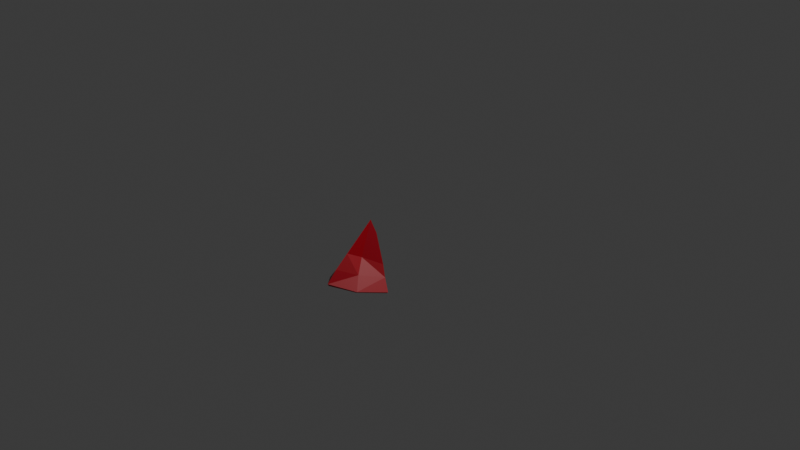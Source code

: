 # Source: ex_arm1.blend  (saved by Blender 4.5.90; exported with 4.5.12 LTS)
import bpy
from mathutils import Matrix  # noqa: F401  (used for matrix-valued properties, if any)

bpy.ops.wm.read_factory_settings(use_empty=True)
scene = bpy.context.scene
scene.name = 'Scene'

# ---- collections
col_collection = bpy.data.collections.new('Collection'); scene.collection.children.link(col_collection)

# ---- materials (node trees are filled in below, after node groups)
mat_material_004 = bpy.data.materials.new('Material.004')

# ---- material node trees
mat_material_004.use_nodes = True; mat_material_004.node_tree.nodes.clear()
_N = mat_material_004.node_tree.nodes; _L = mat_material_004.node_tree.links
n0 = _N.new('ShaderNodeBsdfPrincipled'); n0.name = 'Principled BSDF'; n0.location = (10, 300)
n0.inputs[0].default_value = (0.4749, 0.0, 0.01325, 1.0)
n1 = _N.new('ShaderNodeOutputMaterial'); n1.name = 'Material Output'; n1.location = (300, 300)
_L.new(n0.outputs[0], n1.inputs[0])
n1.is_active_output = True

# ---- world
world_world = bpy.data.worlds.new('World'); scene.world = world_world
world_world.use_nodes = True; world_world.node_tree.nodes.clear()
_N = world_world.node_tree.nodes; _L = world_world.node_tree.links
n0 = _N.new('ShaderNodeOutputWorld'); n0.name = 'World Output'; n0.location = (300, 300)
n1 = _N.new('ShaderNodeBackground'); n1.name = 'Background'; n1.location = (10, 300)
n1.inputs[0].default_value = (0.05088, 0.05088, 0.05088, 1.0)
_L.new(n1.outputs[0], n0.inputs[0])
n0.is_active_output = True
world_world.color = (0.05088, 0.05088, 0.05088)
world_world.sun_shadow_jitter_overblur = 0.0

# ---- cameras
cam_camera = bpy.data.cameras.new('Camera')
cam_camera.clip_end = 100.0
cam_camera.ortho_scale = 7.314

# ---- lights
light_light = bpy.data.lights.new('Light', 'POINT')
light_light.energy = 1000.0
light_light.shadow_soft_size = 0.1

# ---- meshes
me_plane = bpy.data.meshes.new('Plane')
me_plane.from_pydata([], [], [])
_uv = me_plane.uv_layers.new(name='UVMap')
_uv.uv.foreach_set('vector', [])
me_plane.update()
me_cone_001 = bpy.data.meshes.new('Cone.001')
me_cone_001.from_pydata([(1.615e-08, 0.256, -0.2492), (1.475e-15, 0.02802, 0.3103), (0.2505, -0.1823, -0.1848), (0.07081, -0.04088, 0.2044), (-0.2505, -0.1823, -0.1848), (-0.07081, -0.04088, 0.2044), (4.608e-09, 0.1844, -0.07098), (0.1954, -0.154, -0.07098), (-0.1954, -0.154, -0.07098), (0.1253, 0.06155, -0.2378), (0.0354, -0.006432, 0.2573), (0.04561, 0.01517, -0.07098), (-0.3328, -0.2071, -0.3107), (-0.1253, 0.06155, -0.2378), (-0.0354, -0.006432, 0.2573), (-0.04561, 0.01517, -0.07098), (0.3328, -0.2071, -0.3107), (6.904e-09, 0.2996, -0.4069), (0.2049, 0.08657, -0.388), (-0.2049, 0.08657, -0.388), (1.615e-08, 0.2301, -0.2671), (-3.844e-09, 0.03037, 0.2789), (0.2257, -0.197, -0.1974), (0.04498, -0.05225, 0.1905), (-0.2257, -0.197, -0.1974), (-0.04498, -0.05225, 0.1905), (4.608e-09, 0.1578, -0.08476), (0.1721, -0.1716, -0.07783), (-0.1721, -0.1716, -0.07783), (0.1006, 0.04582, -0.2493), (0.01272, 0.004615, 0.2386), (0.0201, 0.0008473, -0.07723), (-0.308, -0.2195, -0.3273), (-0.1006, 0.04582, -0.2493), (-0.01272, 0.004615, 0.2386), (-0.0201, 0.0008473, -0.07723), (0.308, -0.2195, -0.3273), (6.904e-09, 0.2794, -0.4226), (0.1862, 0.07448, -0.4006), (-0.1862, 0.07448, -0.4006)], [], [(0, 9, 18, 17), (11, 10, 3, 7), (15, 14, 1, 6), (13, 15, 6, 0), (3, 10, 1, 14, 5), (0, 6, 11, 9), (6, 1, 10, 11), (13, 0, 17, 19), (4, 8, 15, 13), (8, 5, 14, 15), (4, 13, 19, 12), (9, 2, 16, 18), (9, 11, 7, 2), (20, 37, 38, 29), (31, 27, 23, 30), (35, 26, 21, 34), (33, 20, 26, 35), (23, 25, 34, 21, 30), (20, 29, 31, 26), (26, 31, 30, 21), (33, 39, 37, 20), (24, 33, 35, 28), (28, 35, 34, 25), (24, 32, 39, 33), (29, 38, 36, 22), (29, 22, 27, 31), (18, 16, 36, 38), (2, 7, 27, 22), (3, 5, 25, 23), (8, 4, 24, 28), (7, 3, 23, 27), (5, 8, 28, 25), (17, 18, 38, 37), (19, 17, 37, 39), (12, 19, 39, 32), (16, 2, 22, 36), (4, 12, 32, 24)])
_uv = me_cone_001.uv_layers.new(name='UVMap')
_uv.uv.foreach_set('vector', [1.0, 0.5, 0.8333, 0.5, 0.8333, 0.5, 1.0, 0.5, 0.8333, 0.75, 0.8333, 1.0, 0.6667, 1.0, 0.6667, 0.75, 0.1667, 0.75, 0.1667, 1.0, -5.96e-08, 1.0, -5.96e-08, 0.75, 0.1667, 0.5, 0.1667, 0.75, -5.96e-08, 0.75, -5.96e-08, 0.5, 0.4578, 0.13, 0.3539, 0.31, 0.25, 0.49, 0.1461, 0.31, 0.04215, 0.13, 1.0, 0.5, 1.0, 0.75, 0.8333, 0.75, 0.8333, 0.5, 1.0, 0.75, 1.0, 1.0, 0.8333, 1.0, 0.8333, 0.75, 0.1667, 0.5, -5.96e-08, 0.5, -5.96e-08, 0.5, 0.1667, 0.5, 0.3333, 0.5, 0.3333, 0.75, 0.1667, 0.75, 0.1667, 0.5, 0.3333, 0.75, 0.3333, 1.0, 0.1667, 1.0, 0.1667, 0.75, 0.3333, 0.5, 0.1667, 0.5, 0.1667, 0.5, 0.3333, 0.5, 0.8333, 0.5, 0.6667, 0.5, 0.6667, 0.5, 0.8333, 0.5, 0.8333, 0.5, 0.8333, 0.75, 0.6667, 0.75, 0.6667, 0.5, 1.0, 0.5, 1.0, 0.5, 0.8333, 0.5, 0.8333, 0.5, 0.8333, 0.75, 0.6667, 0.75, 0.6667, 1.0, 0.8333, 1.0, 0.1667, 0.75, -5.96e-08, 0.75, -5.96e-08, 1.0, 0.1667, 1.0, 0.1667, 0.5, -5.96e-08, 0.5, -5.96e-08, 0.75, 0.1667, 0.75, 0.4578, 0.13, 0.04215, 0.13, 0.1461, 0.31, 0.25, 0.49, 0.3539, 0.31, 1.0, 0.5, 0.8333, 0.5, 0.8333, 0.75, 1.0, 0.75, 1.0, 0.75, 0.8333, 0.75, 0.8333, 1.0, 1.0, 1.0, 0.1667, 0.5, 0.1667, 0.5, -5.96e-08, 0.5, -5.96e-08, 0.5, 0.3333, 0.5, 0.1667, 0.5, 0.1667, 0.75, 0.3333, 0.75, 0.3333, 0.75, 0.1667, 0.75, 0.1667, 1.0, 0.3333, 1.0, 0.3333, 0.5, 0.3333, 0.5, 0.1667, 0.5, 0.1667, 0.5, 0.8333, 0.5, 0.8333, 0.5, 0.6667, 0.5, 0.6667, 0.5, 0.8333, 0.5, 0.6667, 0.5, 0.6667, 0.75, 0.8333, 0.75, 0.8333, 0.5, 0.6667, 0.5, 0.6667, 0.5, 0.8333, 0.5, 0.6667, 0.5, 0.6667, 0.75, 0.6667, 0.75, 0.6667, 0.5, 0.4578, 0.13, 0.04215, 0.13, 0.04215, 0.13, 0.4578, 0.13, 0.3333, 0.75, 0.3333, 0.5, 0.3333, 0.5, 0.3333, 0.75, 0.6667, 0.75, 0.6667, 1.0, 0.6667, 1.0, 0.6667, 0.75, 0.3333, 1.0, 0.3333, 0.75, 0.3333, 0.75, 0.3333, 1.0, 1.0, 0.5, 0.8333, 0.5, 0.8333, 0.5, 1.0, 0.5, 0.1667, 0.5, -5.96e-08, 0.5, -5.96e-08, 0.5, 0.1667, 0.5, 0.3333, 0.5, 0.1667, 0.5, 0.1667, 0.5, 0.3333, 0.5, 0.6667, 0.5, 0.6667, 0.5, 0.6667, 0.5, 0.6667, 0.5, 0.3333, 0.5, 0.3333, 0.5, 0.3333, 0.5, 0.3333, 0.5])
me_cone_001.materials.append(mat_material_004)
me_cone_001.update()

# ---- objects
ob_light = bpy.data.objects.new('Light', light_light)
ob_camera = bpy.data.objects.new('Camera', cam_camera)
ob_plane = bpy.data.objects.new('Plane', me_plane)
ob_cone_003 = bpy.data.objects.new('Cone.003', me_cone_001)

# ---- transforms, parenting, visibility, modifiers, constraints
ob_light.location = (4.076, 1.005, 5.904)
ob_light.rotation_euler = (0.6503, 0.05522, 1.866)
ob_light.lock_rotations_4d = False
ob_light.empty_display_type = 'ARROWS'
ob_light.color = (0.0, 0.0, 0.0, 0.0)
ob_light.lineart.crease_threshold = 0.0
ob_camera.location = (7.359, -6.926, 4.958)
ob_camera.rotation_euler = (1.109, 0.0, 0.8149)
ob_camera.lock_rotations_4d = False
ob_camera.empty_display_type = 'ARROWS'
ob_camera.color = (0.0, 0.0, 0.0, 0.0)
ob_camera.display_type = 'WIRE'
ob_camera.lineart.crease_threshold = 0.0
ob_plane.location = (0.0, 0.0, 0.0)
ob_cone_003.location = (0.0, -0.5049, -0.1665)
ob_cone_003.rotation_euler = (0.4791, 6.192e-08, 3.142)

# ---- collection membership
col_collection.objects.link(ob_light)
col_collection.objects.link(ob_camera)
col_collection.objects.link(ob_plane)
col_collection.objects.link(ob_cone_003)

# ---- scene / render settings (as saved in the file)
scene.camera = ob_camera
scene.frame_start = 1; scene.frame_end = 250; scene.frame_set(1)
scene.render.engine = 'BLENDER_EEVEE_NEXT'
bpy.context.view_layer.update()

